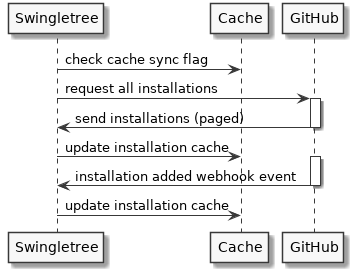

The diagram above was rendered by PlantUML. Its source (embedded in the PNG):
@startuml startup-flow
  skinparam monochrome true

  Swingletree -> Cache : check cache sync flag

  Swingletree -> GitHub : request all installations
  activate GitHub
  GitHub -> Swingletree: send installations (paged)
  deactivate GitHub
  Swingletree -> Cache: update installation cache
  activate GitHub
  GitHub -> Swingletree : installation added webhook event
  deactivate GitHub
  Swingletree -> Cache: update installation cache
@enduml